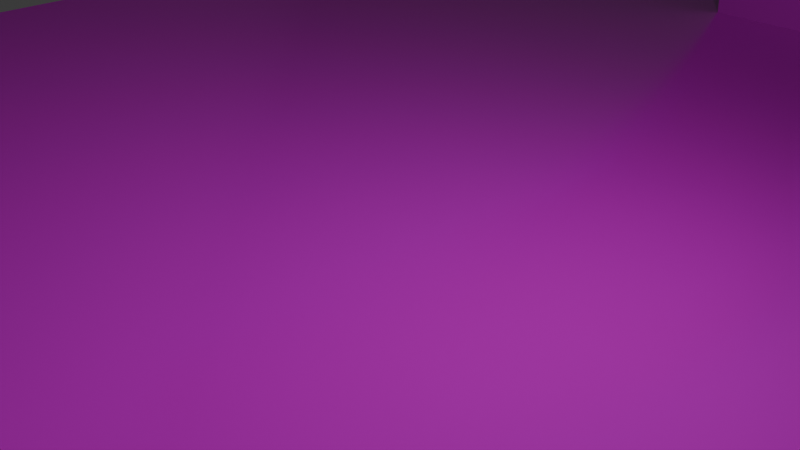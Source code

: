 # Source: Sliding_cube.blend  (saved by Blender 4.5.90; exported with 4.5.12 LTS)
import bpy
from mathutils import Matrix  # noqa: F401  (used for matrix-valued properties, if any)

bpy.ops.wm.read_factory_settings(use_empty=True)
scene = bpy.context.scene
scene.name = 'Scene'

# ---- collections
col_collection = bpy.data.collections.new('Collection'); scene.collection.children.link(col_collection)

# ---- images (referenced by path relative to the original .blend; pixels are not part of the script)
import os
ASSET_DIR = os.environ.get("B2B_ASSET_DIR", "")  # directory of the original .blend (textures are referenced by path, not embedded)
HERE = os.path.dirname(os.path.abspath(__file__))  # packed textures are extracted next to this script under _unpacked/

def load_image(name, relpath, width, height, colorspace="sRGB"):
    """Load a texture the original file referenced (path relative to the .blend, or extracted next to this script)."""
    p = next((c for c in (os.path.join(HERE, relpath), os.path.join(ASSET_DIR, relpath)) if relpath and os.path.exists(c)), "")
    if p:
        img = bpy.data.images.load(p, check_existing=True)
        img.name = name
    else:  # same state as the original file: an image datablock whose file is absent (Cycles renders it pink)
        img = bpy.data.images.new(name, width, height)
        img.source = "FILE"
        img.filepath = "//" + (relpath or name)
    img.colorspace_settings.name = colorspace
    return img
img_nor_sand_webp = load_image('nor_sand.webp', 'nor_sand.webp', 1024, 1024, 'sRGB')
img_1_png = load_image('1.png', '1.png', 1024, 1024, 'sRGB')

# ---- materials (node trees are filled in below, after node groups)
mat_material_006 = bpy.data.materials.new('Material.006')
mat_material_006.alpha_threshold = 0.0
mat_material_006.roughness = 0.5
mat_material_006.line_color = (0.0, 0.0, 0.0, 1.0)
mat_material = bpy.data.materials.new('Material')
mat_material.alpha_threshold = 0.0
mat_material.roughness = 0.5
mat_material.line_color = (0.0, 0.0, 0.0, 1.0)

# ---- material node trees
mat_material_006.use_nodes = True; mat_material_006.node_tree.nodes.clear()
_N = mat_material_006.node_tree.nodes; _L = mat_material_006.node_tree.links
n0 = _N.new('ShaderNodeOutputMaterial'); n0.name = 'Material Output'; n0.location = (300, 300)
n1 = _N.new('ShaderNodeBsdfPrincipled'); n1.name = 'Principled BSDF'; n1.location = (10, 300)
n1.inputs[3].default_value = 1.45
n2 = _N.new('ShaderNodeTexImage'); n2.name = 'Image Texture'; n2.location = (-570, 238)
n2.image = img_nor_sand_webp
n3 = _N.new('ShaderNodeNormalMap'); n3.name = 'Normal Map'; n3.location = (-174, 116)
n3.uv_map = 'UVMap'
n3.inputs[0].default_value = 10.0
_L.new(n1.outputs[0], n0.inputs[0])
_L.new(n2.outputs[0], n1.inputs[0])
_L.new(n2.outputs[0], n1.inputs[2])
_L.new(n2.outputs[0], n1.inputs[1])
_L.new(n2.outputs[0], n3.inputs[1])
_L.new(n3.outputs[0], n1.inputs[5])
n0.is_active_output = True
mat_material.use_nodes = True; mat_material.node_tree.nodes.clear()
_N = mat_material.node_tree.nodes; _L = mat_material.node_tree.links
n0 = _N.new('ShaderNodeOutputMaterial'); n0.name = 'Material Output'; n0.location = (300, 300)
n1 = _N.new('ShaderNodeBsdfPrincipled'); n1.name = 'Principled BSDF'; n1.location = (10, 300)
n1.inputs[3].default_value = 1.45
n2 = _N.new('ShaderNodeTexImage'); n2.name = 'Image Texture'; n2.location = (-564, 241)
n2.image = img_1_png
n3 = _N.new('ShaderNodeNormalMap'); n3.name = 'Normal Map'; n3.location = (-192, 128)
n3.inputs[0].default_value = 10.0
_L.new(n1.outputs[0], n0.inputs[0])
_L.new(n2.outputs[0], n1.inputs[0])
_L.new(n2.outputs[0], n1.inputs[2])
_L.new(n2.outputs[0], n1.inputs[1])
_L.new(n3.outputs[0], n1.inputs[5])
_L.new(n2.outputs[0], n3.inputs[1])
n0.is_active_output = True

# ---- world
world_world = bpy.data.worlds.new('World'); scene.world = world_world
world_world.use_nodes = True; world_world.node_tree.nodes.clear()
_N = world_world.node_tree.nodes; _L = world_world.node_tree.links
n0 = _N.new('ShaderNodeOutputWorld'); n0.name = 'World Output'; n0.location = (300, 300)
n1 = _N.new('ShaderNodeBackground'); n1.name = 'Background'; n1.location = (10, 300)
n1.inputs[0].default_value = (0.05088, 0.05088, 0.05088, 1.0)
_L.new(n1.outputs[0], n0.inputs[0])
n0.is_active_output = True
world_world.color = (0.05088, 0.05088, 0.05088)
world_world.sun_shadow_jitter_overblur = 0.0

# ---- cameras
cam_camera = bpy.data.cameras.new('Camera')
cam_camera.clip_end = 100.0
cam_camera.ortho_scale = 7.314

# ---- lights
light_light = bpy.data.lights.new('Light', 'POINT')
light_light.energy = 1000.0
light_light.shadow_soft_size = 0.1

# ---- meshes
me_cube = bpy.data.meshes.new('Cube')
me_cube.from_pydata([(1.0, 1.0, 1.0), (1.0, 1.0, -1.0), (1.0, -1.0, 1.0), (1.0, -1.0, -1.0), (-1.0, 1.0, 1.0), (-1.0, 1.0, -1.0), (-1.0, -1.0, 1.0), (-1.0, -1.0, -1.0)], [], [(0, 4, 6, 2), (3, 2, 6, 7), (7, 6, 4, 5), (5, 1, 3, 7), (1, 0, 2, 3), (5, 4, 0, 1)])
_uv = me_cube.uv_layers.new(name='UVMap')
_uv.uv.foreach_set('vector', [0.625, 0.5, 0.875, 0.5, 0.875, 0.75, 0.625, 0.75, 0.375, 0.75, 0.625, 0.75, 0.625, 1.0, 0.375, 1.0, 0.375, 0.0, 0.625, 0.0, 0.625, 0.25, 0.375, 0.25, 0.125, 0.5, 0.375, 0.5, 0.375, 0.75, 0.125, 0.75, 0.375, 0.5, 0.625, 0.5, 0.625, 0.75, 0.375, 0.75, 0.375, 0.25, 0.625, 0.25, 0.625, 0.5, 0.375, 0.5])
me_cube.materials.append(mat_material_006)
me_cube.use_mirror_vertex_groups = False
me_cube.update()
me_plane = bpy.data.meshes.new('Plane')
me_plane.from_pydata([(-1.0, -1.0, 0.0), (1.0, -1.0, 0.0), (-1.0, 1.0, 0.0), (1.0, 1.0, 0.0)], [], [(0, 1, 3, 2)])
_uv = me_plane.uv_layers.new(name='UVMap')
_uv.uv.foreach_set('vector', [0.0, 0.0, 1.0, 0.0, 1.0, 1.0, 0.0, 1.0])
me_plane.materials.append(mat_material)
me_plane.update()

# ---- objects
ob_cube = bpy.data.objects.new('Cube', me_cube)
ob_light = bpy.data.objects.new('Light', light_light)
ob_camera = bpy.data.objects.new('Camera', cam_camera)
ob_plane = bpy.data.objects.new('Plane', me_plane)

# ---- transforms, parenting, visibility, modifiers, constraints
ob_cube.location = (0.0, 11.0, 1.0)
ob_cube.scale = (2.0, 2.0, 1.0)
ob_cube.lock_rotations_4d = False
ob_cube.empty_display_type = 'ARROWS'
ob_cube.lineart.crease_threshold = 0.0
ob_light.location = (4.076, 1.005, 5.904)
ob_light.rotation_euler = (0.6503, 0.05522, 1.866)
ob_light.lock_rotations_4d = False
ob_light.empty_display_type = 'ARROWS'
ob_light.color = (0.0, 0.0, 0.0, 0.0)
ob_light.lineart.crease_threshold = 0.0
ob_camera.location = (7.359, -6.926, 4.958)
ob_camera.rotation_euler = (1.109, 0.0, 0.8149)
ob_camera.lock_rotations_4d = False
ob_camera.empty_display_type = 'ARROWS'
ob_camera.color = (0.0, 0.0, 0.0, 0.0)
ob_camera.display_type = 'WIRE'
ob_camera.lineart.crease_threshold = 0.0
ob_plane.location = (0.0, 0.0, 0.0)
ob_plane.rotation_euler = (0.0, 0.0, 1.571)
ob_plane.scale = (10.0, 10.0, 1.0)

# ---- collection membership
col_collection.objects.link(ob_cube)
col_collection.objects.link(ob_light)
col_collection.objects.link(ob_camera)
col_collection.objects.link(ob_plane)

# ---- scene / render settings (as saved in the file)
scene.camera = ob_camera
scene.frame_start = 1; scene.frame_end = 200; scene.frame_set(208)
scene.render.engine = 'BLENDER_EEVEE_NEXT'
bpy.context.view_layer.update()
